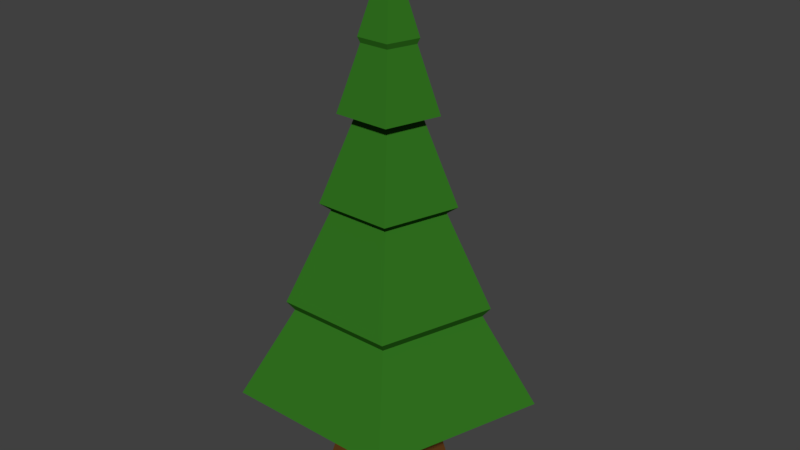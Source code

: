 # Source: tree_1.blend  (saved by Blender 2.78.0; exported with 4.5.12 LTS)
import bpy
from mathutils import Matrix  # noqa: F401  (used for matrix-valued properties, if any)

bpy.ops.wm.read_factory_settings(use_empty=True)
scene = bpy.context.scene
scene.name = 'Scene'

# ---- collections
col_collection_1 = bpy.data.collections.new('Collection 1'); scene.collection.children.link(col_collection_1)

# ---- materials (node trees are filled in below, after node groups)
mat_leaves = bpy.data.materials.new('Leaves')
mat_leaves.alpha_threshold = 0.0
mat_leaves.use_transparent_shadow = False
mat_leaves.diffuse_color = (0.03075, 0.1679, 0.0139, 1.0)
mat_leaves.roughness = 0.5
mat_leaves.line_color = (0.0, 0.0, 0.0, 1.0)
mat_trunk = bpy.data.materials.new('Trunk')
mat_trunk.alpha_threshold = 0.0
mat_trunk.use_transparent_shadow = False
mat_trunk.diffuse_color = (0.1025, 0.03902, 0.009436, 1.0)
mat_trunk.roughness = 0.5

# ---- material node trees

# ---- world
world_world = bpy.data.worlds.new('World'); scene.world = world_world
world_world.color = (0.05088, 0.05088, 0.05088)
world_world.use_sun_shadow = False
world_world.sun_shadow_jitter_overblur = 0.0
world_world.cycles.sampling_method = 'MANUAL'

# ---- meshes
me_cube = bpy.data.meshes.new('Cube')
me_cube.from_pydata([(0.0, 1.0, 0.03701), (-1.333e-08, 0.4408, 1.855), (0.9511, 0.309, 0.03701), (0.4192, 0.1362, 1.855), (0.5878, -0.809, 0.03701), (0.2591, -0.3566, 1.855), (-0.5878, -0.809, 0.03701), (-0.2591, -0.3566, 1.855), (-0.9511, 0.309, 0.03701), (-0.4192, 0.1362, 1.855), (0.2567, 0.08339, 4.445), (-4.089e-07, 0.2699, 4.445), (0.1586, -0.2183, 4.445), (-0.1586, -0.2183, 4.445), (-0.2567, 0.08339, 4.445), (0.414, 0.1345, 6.891), (-3.565e-08, 0.4353, 6.891), (1.518e-08, 2.273, 1.559), (-4.561e-08, 0.07502, 7.937), (2.162, 0.7024, 1.559), (0.07135, 0.02318, 7.937), (1.336, -1.839, 1.559), (0.0441, -0.06069, 7.937), (-1.336, -1.839, 1.559), (-0.0441, -0.06069, 7.937), (-2.162, 0.7024, 1.559), (-0.07135, 0.02318, 7.937), (0.2558, -0.3521, 6.891), (-0.2558, -0.3521, 6.891), (-0.414, 0.1345, 6.891), (0.3765, 0.1223, 6.806), (0.2327, -0.3203, 6.806), (-0.2327, -0.3203, 6.806), (-3.364e-08, 0.3959, 6.806), (-0.3765, 0.1223, 6.806), (0.7038, 0.2287, 5.844), (0.435, -0.5987, 5.844), (-0.435, -0.5987, 5.844), (-0.7038, 0.2287, 5.844), (-2.469e-08, 0.74, 5.844), (0.4637, 0.1507, 5.789), (0.2866, -0.3945, 5.789), (-0.2866, -0.3945, 5.789), (-0.4637, 0.1507, 5.789), (-1.156e-08, 0.4876, 5.789), (0.9667, 0.3141, 4.536), (0.5975, -0.8224, 4.536), (-0.5975, -0.8224, 4.536), (-0.9667, 0.3141, 4.536), (-3.638e-09, 1.016, 4.536), (0.8106, 0.2634, 4.417), (0.501, -0.6896, 4.417), (-0.501, -0.6896, 4.417), (-0.8106, 0.2634, 4.417), (-2.104e-09, 0.8524, 4.417), (1.47, 0.4777, 3.022), (0.9086, -1.251, 3.022), (-0.9086, -1.251, 3.022), (-1.47, 0.4777, 3.022), (6.331e-09, 1.546, 3.022), (1.357, 0.441, 2.873), (0.8389, -1.155, 2.873), (-0.8389, -1.155, 2.873), (-1.357, 0.441, 2.873), (-1.962e-09, 1.427, 2.873)], [], [(0, 1, 3, 2), (2, 3, 5, 4), (4, 5, 7, 6), (5, 3, 10, 12), (6, 7, 9, 8), (8, 9, 1, 0), (0, 2, 4, 6, 8), (10, 11, 14, 13, 12), (1, 9, 14, 11), (3, 1, 11, 10), (7, 5, 12, 13), (9, 7, 13, 14), (37, 32, 34, 38), (30, 15, 27, 31), (16, 18, 20, 15), (36, 31, 32, 37), (31, 27, 28, 32), (15, 20, 22, 27), (39, 33, 30, 35), (32, 28, 29, 34), (27, 22, 24, 28), (20, 18, 26, 24, 22), (34, 29, 16, 33), (28, 24, 26, 29), (38, 34, 33, 39), (33, 16, 15, 30), (29, 26, 18, 16), (17, 19, 21, 23, 25), (35, 30, 31, 36), (40, 35, 36, 41), (43, 38, 39, 44), (44, 39, 35, 40), (41, 36, 37, 42), (42, 37, 38, 43), (47, 42, 43, 48), (46, 41, 42, 47), (49, 44, 40, 45), (48, 43, 44, 49), (45, 40, 41, 46), (50, 45, 46, 51), (53, 48, 49, 54), (54, 49, 45, 50), (51, 46, 47, 52), (52, 47, 48, 53), (57, 52, 53, 58), (56, 51, 52, 57), (59, 54, 50, 55), (58, 53, 54, 59), (55, 50, 51, 56), (60, 55, 56, 61), (63, 58, 59, 64), (64, 59, 55, 60), (61, 56, 57, 62), (62, 57, 58, 63), (23, 62, 63, 25), (21, 61, 62, 23), (17, 64, 60, 19), (25, 63, 64, 17), (19, 60, 61, 21)])
me_cube.polygons.foreach_set('material_index', [1, 1, 1, 1, 1, 1, 1, 1, 1, 1, 1, 1, 0, 0, 0, 0, 0, 0, 0, 0, 0, 0, 0, 0, 0, 0, 0, 0, 0, 0, 0, 0, 0, 0, 0, 0, 0, 0, 0, 0, 0, 0, 0, 0, 0, 0, 0, 0, 0, 0, 0, 0, 0, 0, 0, 0, 0, 0, 0])
me_cube.materials.append(mat_leaves)
me_cube.materials.append(mat_trunk)
me_cube.use_remesh_preserve_volume = False
me_cube.use_remesh_preserve_attributes = False
me_cube.use_mirror_vertex_groups = False
me_cube.update()

# ---- objects
ob_tree_1 = bpy.data.objects.new('tree_1', me_cube)

# ---- transforms, parenting, visibility, modifiers, constraints
ob_tree_1.location = (0.0, 0.0, 0.0)
ob_tree_1.lock_rotations_4d = False
ob_tree_1.empty_display_type = 'ARROWS'
ob_tree_1.lineart.crease_threshold = 0.0

# ---- collection membership
col_collection_1.objects.link(ob_tree_1)

# ---- scene / render settings (as saved in the file)
scene.frame_start = 1; scene.frame_end = 250; scene.frame_set(1)
scene.render.engine = 'BLENDER_EEVEE_NEXT'
scene.render.resolution_percentage = 50
scene.render.dither_intensity = 0.0
scene.cycles.use_denoising = False
scene.cycles.samples = 128
scene.cycles.sampling_pattern = 'TABULATED_SOBOL'
scene.cycles.light_sampling_threshold = 0.0
scene.cycles.use_adaptive_sampling = False
scene.cycles.use_light_tree = False
scene.cycles.blur_glossy = 0.0
scene.cycles.sample_clamp_indirect = 0.0
scene.view_settings.view_transform = 'Standard'
bpy.context.view_layer.update()

# ---- added for rendering (the .blend has no active camera and no usable light): camera, sun
cam_auto = bpy.data.cameras.new('AutoCamera')
cam_auto.lens = 50.0
cam_auto.sensor_width = 36.0
cam_auto.clip_end = 1000.0
ob_auto_camera = bpy.data.objects.new('AutoCamera', cam_auto)
scene.collection.objects.link(ob_auto_camera)
ob_auto_camera.location = (9.15957, -10.7744, 11.3145)
ob_auto_camera.rotation_euler = (1.09748, -7.21219e-08, 0.694738)
scene.camera = ob_auto_camera
light_auto_sun = bpy.data.lights.new('AutoSun', 'SUN')
light_auto_sun.energy = 3.0
light_auto_sun.angle = 0.0523599
ob_auto_sun = bpy.data.objects.new('AutoSun', light_auto_sun)
scene.collection.objects.link(ob_auto_sun)
ob_auto_sun.rotation_euler = (0.872665, 0.174533, 0.523599)
bpy.context.view_layer.update()
